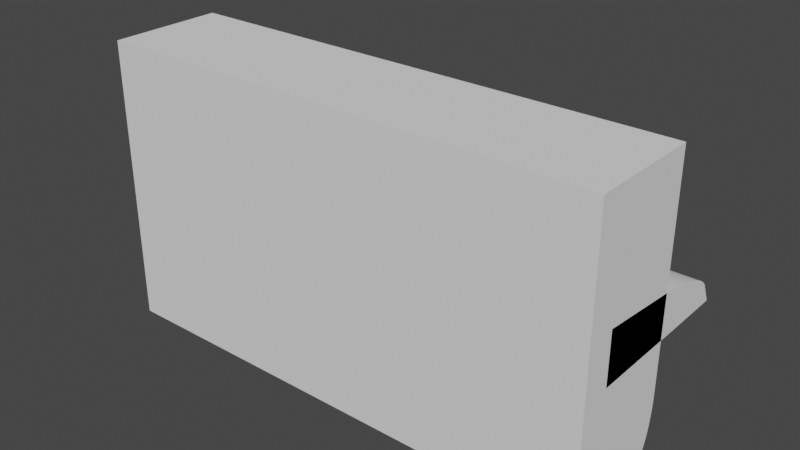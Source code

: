 # Source: piano.blend  (saved by Blender 3.3.6; exported with 4.5.12 LTS)
import bpy
from mathutils import Matrix  # noqa: F401  (used for matrix-valued properties, if any)

bpy.ops.wm.read_factory_settings(use_empty=True)
scene = bpy.context.scene
scene.name = 'Scene'

# ---- collections
col_collection = bpy.data.collections.new('Collection'); scene.collection.children.link(col_collection)

# ---- node groups
ng_auto_smooth = bpy.data.node_groups.new('Auto Smooth', 'GeometryNodeTree')
_s = ng_auto_smooth.interface.new_socket(name='Geometry', in_out='OUTPUT', socket_type='NodeSocketGeometry')
_s = ng_auto_smooth.interface.new_socket(name='Geometry', in_out='INPUT', socket_type='NodeSocketGeometry')
_s = ng_auto_smooth.interface.new_socket(name='Angle', in_out='INPUT', socket_type='NodeSocketFloat')
_s.subtype = 'ANGLE'
_s.min_value = 0.0
_s.max_value = 3.142
ng_auto_smooth.is_modifier = True
_N = ng_auto_smooth.nodes; _L = ng_auto_smooth.links
n0 = _N.new('NodeGroupOutput'); n0.name = 'Group Output'; n0.location = (480, -100)
n1 = _N.new('NodeGroupInput'); n1.name = 'Group Input'; n1.location = (-420, -300)
n2 = _N.new('NodeGroupInput'); n2.name = 'Group Input.001'; n2.location = (-60, -100)
n3 = _N.new('GeometryNodeSetShadeSmooth'); n3.name = 'Set Shade Smooth'; n3.location = (120, -100)
n3.domain = 'EDGE'
n4 = _N.new('GeometryNodeSetShadeSmooth'); n4.name = 'Set Shade Smooth.001'; n4.location = (300, -100)
n5 = _N.new('GeometryNodeInputMeshEdgeAngle'); n5.name = 'Edge Angle'; n5.location = (-420, -220)
n6 = _N.new('GeometryNodeInputEdgeSmooth'); n6.name = 'Is Edge Smooth'; n6.location = (-60, -160)
n7 = _N.new('GeometryNodeInputShadeSmooth'); n7.name = 'Is Face Smooth'; n7.location = (-240, -340)
n8 = _N.new('FunctionNodeBooleanMath'); n8.name = 'Boolean Math'; n8.location = (-60, -220)
n9 = _N.new('FunctionNodeCompare'); n9.name = 'Compare'; n9.location = (-240, -180)
n9.operation = 'LESS_EQUAL'
_L.new(n5.outputs[0], n9.inputs[0])
_L.new(n4.outputs[0], n0.inputs[0])
_L.new(n1.outputs[1], n9.inputs[1])
_L.new(n9.outputs[0], n8.inputs[0])
_L.new(n7.outputs[0], n8.inputs[1])
_L.new(n2.outputs[0], n3.inputs[0])
_L.new(n6.outputs[0], n3.inputs[1])
_L.new(n3.outputs[0], n4.inputs[0])
_L.new(n8.outputs[0], n3.inputs[2])
n0.is_active_output = True

# ---- world
world_world = bpy.data.worlds.new('World'); scene.world = world_world
world_world.use_nodes = True; world_world.node_tree.nodes.clear()
_N = world_world.node_tree.nodes; _L = world_world.node_tree.links
n0 = _N.new('ShaderNodeOutputWorld'); n0.name = 'World Output'; n0.location = (300, 300)
n1 = _N.new('ShaderNodeBackground'); n1.name = 'Background'; n1.location = (10, 300)
n1.inputs[0].default_value = (0.05088, 0.05088, 0.05088, 1.0)
_L.new(n1.outputs[0], n0.inputs[0])
n0.is_active_output = True
world_world.color = (0.05088, 0.05088, 0.05088)
world_world.use_sun_shadow = False
world_world.sun_shadow_jitter_overblur = 0.0

# ---- meshes
me_cube_001 = bpy.data.meshes.new('Cube.001')
me_cube_001.from_pydata([(-1.0, -1.0, -1.0), (-1.0, -1.0, 1.0), (-1.0, 1.0, 1.0), (1.0, -1.0, -1.0), (1.0, -1.0, 1.0), (1.0, 1.0, 1.0), (-1.0, -1.0, 1.046), (-1.0, 1.0, 1.046), (1.0, 1.0, 1.046), (1.0, -1.0, 1.046), (-1.0, -1.0, 1.046), (-1.0, 1.0, 1.046), (1.0, 1.0, 1.046), (1.0, -1.0, 1.046), (-1.0, 1.0, -0.5346), (-1.0, 0.5346, -1.0), (-1.0, 0.9953, -0.6008), (-1.0, 0.9811, -0.6657), (-1.0, 0.9579, -0.7279), (-1.0, 0.9261, -0.7862), (-1.0, 0.8863, -0.8394), (-1.0, 0.8394, -0.8863), (-1.0, 0.7862, -0.9261), (-1.0, 0.7279, -0.9579), (-1.0, 0.6657, -0.9811), (-1.0, 0.6008, -0.9953), (1.0, 0.5346, -1.0), (1.0, 1.0, -0.5346), (1.0, 0.6008, -0.9953), (1.0, 0.6657, -0.9811), (1.0, 0.7279, -0.9579), (1.0, 0.7862, -0.9261), (1.0, 0.8394, -0.8863), (1.0, 0.8863, -0.8394), (1.0, 0.9261, -0.7862), (1.0, 0.9579, -0.7279), (1.0, 0.9811, -0.6657), (1.0, 0.9953, -0.6008), (-1.0, -1.0, 1.046), (-1.0, 1.0, 1.046), (1.0, 1.0, 1.046), (1.0, -1.0, 1.046)], [], [(14, 2, 5, 27), (26, 28, 29, 30, 31, 32, 33, 34, 35, 36, 37, 27, 5, 4, 3), (3, 4, 1, 0), (0, 1, 2, 14, 16, 17, 18, 19, 20, 21, 22, 23, 24, 25, 15), (1, 4, 9, 6), (6, 9, 13, 10), (5, 2, 7, 8), (4, 5, 8, 9), (2, 1, 6, 7), (10, 13, 41, 38), (8, 7, 11, 12), (9, 8, 12, 13), (7, 6, 10, 11), (26, 15, 25, 28), (28, 25, 24, 29), (29, 24, 23, 30), (30, 23, 22, 31), (31, 22, 21, 32), (32, 21, 20, 33), (33, 20, 19, 34), (34, 19, 18, 35), (35, 18, 17, 36), (36, 17, 16, 37), (37, 16, 14, 27), (15, 26, 3, 0), (40, 39, 38, 41), (12, 11, 39, 40), (13, 12, 40, 41), (11, 10, 38, 39)])
_uv = me_cube_001.uv_layers.new(name='UVMap')
_uv.uv.foreach_set('vector', [0.4332, 0.25, 0.625, 0.25, 0.625, 0.5, 0.4332, 0.5, 0.375, 0.5582, 0.3756, 0.5499, 0.3774, 0.5418, 0.3803, 0.534, 0.3842, 0.5267, 0.3892, 0.5201, 0.3951, 0.5142, 0.4017, 0.5092, 0.409, 0.5053, 0.4168, 0.5024, 0.4249, 0.5006, 0.4332, 0.5, 0.625, 0.5, 0.625, 0.75, 0.375, 0.75, 0.375, 0.75, 0.625, 0.75, 0.625, 1.0, 0.375, 1.0, 0.375, 0.0, 0.625, 0.0, 0.625, 0.25, 0.4332, 0.25, 0.4249, 0.2494, 0.4168, 0.2476, 0.409, 0.2447, 0.4017, 0.2408, 0.3951, 0.2358, 0.3892, 0.2299, 0.3842, 0.2233, 0.3803, 0.216, 0.3774, 0.2082, 0.3756, 0.2001, 0.375, 0.1918, 0.625, 1.0, 0.625, 0.75, 0.625, 0.75, 0.625, 1.0, 0.625, 1.0, 0.625, 0.75, 0.625, 0.75, 0.625, 1.0, 0.625, 0.5, 0.625, 0.25, 0.625, 0.25, 0.625, 0.5, 0.625, 0.75, 0.625, 0.5, 0.625, 0.5, 0.625, 0.75, 0.625, 0.25, 0.625, 0.0, 0.625, 0.0, 0.625, 0.25, 0.625, 1.0, 0.625, 0.75, 0.625, 0.75, 0.625, 1.0, 0.625, 0.5, 0.625, 0.25, 0.625, 0.25, 0.625, 0.5, 0.625, 0.75, 0.625, 0.5, 0.625, 0.5, 0.625, 0.75, 0.625, 0.25, 0.625, 0.0, 0.625, 0.0, 0.625, 0.25, 0.375, 0.5582, 0.125, 0.5582, 0.125, 0.5499, 0.375, 0.5499, 0.375, 0.5499, 0.125, 0.5499, 0.125, 0.5418, 0.375, 0.5418, 0.375, 0.5418, 0.125, 0.5418, 0.125, 0.534, 0.375, 0.534, 0.375, 0.534, 0.125, 0.534, 0.125, 0.5267, 0.375, 0.5267, 0.375, 0.5267, 0.125, 0.5267, 0.125, 0.5201, 0.375, 0.5201, 0.375, 0.5201, 0.125, 0.5201, 0.125, 0.5, 0.375, 0.5, 0.375, 0.5, 0.375, 0.25, 0.4017, 0.25, 0.4017, 0.5, 0.4017, 0.5, 0.4017, 0.25, 0.409, 0.25, 0.409, 0.5, 0.409, 0.5, 0.409, 0.25, 0.4168, 0.25, 0.4168, 0.5, 0.4168, 0.5, 0.4168, 0.25, 0.4249, 0.25, 0.4249, 0.5, 0.4249, 0.5, 0.4249, 0.25, 0.4332, 0.25, 0.4332, 0.5, 0.125, 0.5582, 0.375, 0.5582, 0.375, 0.75, 0.125, 0.75, 0.625, 0.5, 0.875, 0.5, 0.875, 0.75, 0.625, 0.75, 0.625, 0.5, 0.625, 0.25, 0.625, 0.25, 0.625, 0.5, 0.625, 0.75, 0.625, 0.5, 0.625, 0.5, 0.625, 0.75, 0.625, 0.25, 0.625, 0.0, 0.625, 0.0, 0.625, 0.25])
me_cube_001.update()
me_cube_002 = bpy.data.meshes.new('Cube.002')
me_cube_002.from_pydata([(-1.0, -1.0, -1.0), (-1.0, -1.0, 1.0), (-1.0, 1.0, -1.0), (1.0, -1.0, -1.0), (1.0, -1.0, 1.0), (1.0, 1.0, -1.0), (-1.0, -1.0, 0.0), (-1.0, 0.9036, -0.335), (1.0, 0.9036, -0.335), (1.0, -1.0, 0.0), (-1.0, 0.01266, -1.014), (-1.0, 0.01707, 0.6789), (1.0, 0.01266, -1.014), (1.0, 0.01707, 0.6789), (1.0, 0.01487, -0.1675), (-1.0, 0.01487, -0.1675), (-1.0, 0.218, 0.5902), (-1.0, 0.8997, -0.3075), (-1.0, 0.2897, 0.5542), (-1.0, 0.3617, 0.5094), (-1.0, 0.433, 0.4565), (-1.0, 0.5024, 0.3962), (-1.0, 0.5691, 0.3295), (-1.0, 0.632, 0.2573), (-1.0, 0.6902, 0.1807), (-1.0, 0.7429, 0.1007), (-1.0, 0.7892, 0.01858), (-1.0, 0.8286, -0.06451), (-1.0, 0.8604, -0.1474), (-1.0, 0.8842, -0.2287), (1.0, 0.8997, -0.3075), (1.0, 0.218, 0.5902), (1.0, 0.8842, -0.2287), (1.0, 0.8604, -0.1474), (1.0, 0.8286, -0.06451), (1.0, 0.7892, 0.01858), (1.0, 0.7429, 0.1007), (1.0, 0.6902, 0.1807), (1.0, 0.632, 0.2573), (1.0, 0.5691, 0.3295), (1.0, 0.5024, 0.3962), (1.0, 0.433, 0.4565), (1.0, 0.3617, 0.5094), (1.0, 0.2897, 0.5542)], [], [(8, 30, 32, 33, 34, 35, 36, 37, 38, 39, 40, 41, 42, 43, 31, 13, 14), (15, 11, 16, 18, 19, 20, 21, 22, 23, 24, 25, 26, 27, 28, 29, 17, 7), (14, 13, 4, 9), (9, 4, 1, 6), (10, 12, 3, 0), (13, 11, 1, 4), (3, 9, 6, 0), (12, 14, 9, 3), (2, 7, 8, 5), (10, 15, 7, 2), (0, 6, 15, 10), (5, 8, 14, 12), (7, 17, 30, 8), (2, 5, 12, 10), (6, 1, 11, 15), (16, 31, 43, 18), (18, 43, 42, 19), (19, 42, 41, 20), (20, 41, 40, 21), (21, 40, 39, 22), (22, 39, 38, 23), (23, 38, 37, 24), (24, 37, 36, 25), (25, 36, 35, 26), (26, 35, 34, 27), (27, 34, 33, 28), (28, 33, 32, 29), (29, 32, 30, 17), (31, 16, 11, 13)])
me_cube_002.polygons.foreach_set('use_smooth', [True] * 29)
_uv = me_cube_002.uv_layers.new(name='UVMap')
_uv.uv.foreach_set('vector', [0.5, 0.5, 0.5052, 0.5, 0.5198, 0.5006, 0.5345, 0.5024, 0.5491, 0.5054, 0.5632, 0.5096, 0.5765, 0.515, 0.5886, 0.5216, 0.5989, 0.5295, 0.6072, 0.5387, 0.6137, 0.5488, 0.6187, 0.5595, 0.6222, 0.5706, 0.6243, 0.5819, 0.625, 0.5932, 0.625, 0.625, 0.5, 0.625, 0.5, 0.125, 0.625, 0.125, 0.625, 0.1568, 0.6243, 0.1681, 0.6222, 0.1794, 0.6187, 0.1905, 0.6137, 0.2012, 0.6072, 0.2113, 0.5989, 0.2205, 0.5886, 0.2284, 0.5765, 0.235, 0.5632, 0.2404, 0.5491, 0.2446, 0.5345, 0.2476, 0.5198, 0.2494, 0.5052, 0.25, 0.5, 0.25, 0.5, 0.625, 0.625, 0.625, 0.625, 0.75, 0.5, 0.75, 0.5, 0.75, 0.625, 0.75, 0.625, 1.0, 0.5, 1.0, 0.125, 0.625, 0.375, 0.625, 0.375, 0.75, 0.125, 0.75, 0.625, 0.625, 0.875, 0.625, 0.875, 0.75, 0.625, 0.75, 0.375, 0.75, 0.5, 0.75, 0.5, 1.0, 0.375, 1.0, 0.375, 0.625, 0.5, 0.625, 0.5, 0.75, 0.375, 0.75, 0.375, 0.25, 0.5, 0.25, 0.5, 0.5, 0.375, 0.5, 0.375, 0.125, 0.5, 0.125, 0.5, 0.25, 0.375, 0.25, 0.375, 0.0, 0.5, 0.0, 0.5, 0.125, 0.375, 0.125, 0.375, 0.5, 0.5, 0.5, 0.5, 0.625, 0.375, 0.625, 0.5, 0.25, 0.5052, 0.25, 0.5052, 0.5, 0.5, 0.5, 0.125, 0.5, 0.375, 0.5, 0.375, 0.625, 0.125, 0.625, 0.5, 0.0, 0.625, 0.0, 0.625, 0.125, 0.5, 0.125, 0.875, 0.5932, 0.625, 0.5932, 0.625, 0.5816, 0.875, 0.5816, 0.875, 0.5816, 0.625, 0.5816, 0.625, 0.5695, 0.875, 0.5695, 0.875, 0.5695, 0.625, 0.5695, 0.625, 0.5569, 0.875, 0.5569, 0.875, 0.5569, 0.625, 0.5569, 0.625, 0.5442, 0.875, 0.5442, 0.875, 0.5442, 0.625, 0.5442, 0.625, 0.5315, 0.875, 0.5315, 0.875, 0.5315, 0.625, 0.5315, 0.625, 0.5, 0.875, 0.5, 0.625, 0.25, 0.625, 0.5, 0.6006, 0.5, 0.6006, 0.25, 0.6006, 0.25, 0.6006, 0.5, 0.5845, 0.5, 0.5845, 0.25, 0.5845, 0.25, 0.5845, 0.5, 0.5681, 0.5, 0.5681, 0.25, 0.5681, 0.25, 0.5681, 0.5, 0.5518, 0.5, 0.5518, 0.25, 0.5518, 0.25, 0.5518, 0.5, 0.5357, 0.5, 0.5357, 0.25, 0.5357, 0.25, 0.5357, 0.5, 0.5201, 0.5, 0.5201, 0.25, 0.5201, 0.25, 0.5201, 0.5, 0.5052, 0.5, 0.5052, 0.25, 0.625, 0.5932, 0.875, 0.5932, 0.875, 0.625, 0.625, 0.625])
me_cube_002.update()

# ---- objects
ob_cube = bpy.data.objects.new('Cube', me_cube_001)
ob_cube_001 = bpy.data.objects.new('Cube.001', me_cube_002)

# ---- transforms, parenting, visibility, modifiers, constraints
ob_cube.location = (0.0, 0.0, 0.0)
ob_cube.scale = (2.88, 0.6488, 1.594)
ob_cube_001.location = (0.0, 0.6231, 0.03591)
ob_cube_001.scale = (2.88, 0.9309, 0.2937)
_m = ob_cube_001.modifiers.new('Auto Smooth', 'NODES')
_m.node_group = ng_auto_smooth
_gi = [s.identifier for s in ng_auto_smooth.interface.items_tree if s.item_type == 'SOCKET' and s.in_out == 'INPUT']
_m[_gi[1]] = 0.5236  # Angle

# ---- collection membership
col_collection.objects.link(ob_cube)
col_collection.objects.link(ob_cube_001)

# ---- scene / render settings (as saved in the file)
scene.frame_start = 1; scene.frame_end = 250; scene.frame_set(1)
scene.render.engine = 'BLENDER_EEVEE_NEXT'
scene.cycles.sampling_pattern = 'TABULATED_SOBOL'
scene.cycles.use_light_tree = False
scene.view_settings.view_transform = 'Filmic'
bpy.context.view_layer.update()

# ---- added for rendering (the .blend has no active camera and no usable light): camera, sun
cam_auto = bpy.data.cameras.new('AutoCamera')
cam_auto.lens = 50.0
cam_auto.sensor_width = 36.0
cam_auto.clip_end = 1000.0
ob_auto_camera = bpy.data.objects.new('AutoCamera', cam_auto)
scene.collection.objects.link(ob_auto_camera)
ob_auto_camera.location = (6.45404, -7.2923, 5.20009)
ob_auto_camera.rotation_euler = (1.09748, -7.21219e-08, 0.694738)
scene.camera = ob_auto_camera
light_auto_sun = bpy.data.lights.new('AutoSun', 'SUN')
light_auto_sun.energy = 3.0
light_auto_sun.angle = 0.0523599
ob_auto_sun = bpy.data.objects.new('AutoSun', light_auto_sun)
scene.collection.objects.link(ob_auto_sun)
ob_auto_sun.rotation_euler = (0.872665, 0.174533, 0.523599)
bpy.context.view_layer.update()

